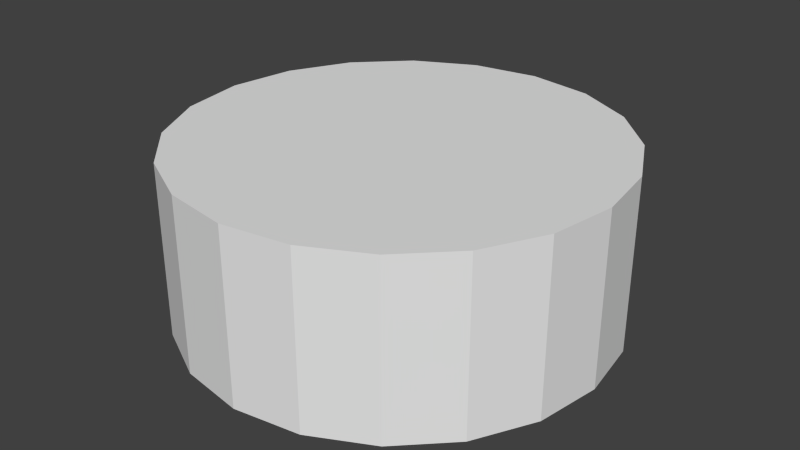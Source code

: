 # Source: token.blend  (saved by Blender 2.61.0; exported with 4.5.12 LTS)
import bpy
from mathutils import Matrix  # noqa: F401  (used for matrix-valued properties, if any)

bpy.ops.wm.read_factory_settings(use_empty=True)
scene = bpy.context.scene
scene.name = 'Scene'

# ---- collections
col_collection_1 = bpy.data.collections.new('Collection 1'); scene.collection.children.link(col_collection_1)

# ---- world
world_world = bpy.data.worlds.new('World'); scene.world = world_world
world_world.color = (0.05088, 0.05088, 0.05088)
world_world.use_sun_shadow = False
world_world.sun_shadow_jitter_overblur = 0.0
world_world.cycles.sampling_method = 'MANUAL'
world_world.cycles.sample_map_resolution = 256

# ---- meshes
me_cylinder_003 = bpy.data.meshes.new('Cylinder.003')
me_cylinder_003.from_pydata([(0.0, 1.0, -0.3997), (0.309, 0.9511, -0.3997), (0.5878, 0.809, -0.3997), (0.809, 0.5878, -0.3997), (0.9511, 0.309, -0.3997), (1.0, -4.371e-08, -0.3997), (0.9511, -0.309, -0.3997), (0.809, -0.5878, -0.3997), (0.5878, -0.809, -0.3997), (0.309, -0.9511, -0.3997), (-3.258e-07, -1.0, -0.3997), (-0.309, -0.9511, -0.3997), (-0.5878, -0.809, -0.3997), (-0.809, -0.5878, -0.3997), (-0.9511, -0.309, -0.3997), (-1.0, 9.656e-07, -0.3997), (-0.9511, 0.309, -0.3997), (-0.809, 0.5878, -0.3997), (-0.5878, 0.809, -0.3997), (-0.309, 0.9511, -0.3997), (1.605e-06, 1.0, 0.3997), (0.309, 0.9511, 0.3997), (0.5878, 0.809, 0.3997), (0.809, 0.5878, 0.3997), (0.9511, 0.309, 0.3997), (1.0, -2.245e-06, 0.3997), (0.9511, -0.309, 0.3997), (0.809, -0.5878, 0.3997), (0.5878, -0.809, 0.3997), (0.309, -0.9511, 0.3997), (-2.885e-06, -1.0, 0.3997), (-0.309, -0.9511, 0.3997), (-0.5878, -0.809, 0.3997), (-0.809, -0.5878, 0.3997), (-0.9511, -0.309, 0.3997), (-1.0, 3.525e-06, 0.3997), (-0.9511, 0.309, 0.3997), (-0.809, 0.5878, 0.3997), (-0.5878, 0.809, 0.3997), (-0.309, 0.9511, 0.3997), (0.0, 0.0, -0.3997), (0.0, 0.0, 0.3997)], [], [(40, 0, 1), (41, 21, 20), (40, 1, 2), (41, 22, 21), (40, 2, 3), (41, 23, 22), (40, 3, 4), (41, 24, 23), (40, 4, 5), (41, 25, 24), (40, 5, 6), (41, 26, 25), (40, 6, 7), (41, 27, 26), (40, 7, 8), (41, 28, 27), (40, 8, 9), (41, 29, 28), (40, 9, 10), (41, 30, 29), (40, 10, 11), (41, 31, 30), (40, 11, 12), (41, 32, 31), (40, 12, 13), (41, 33, 32), (40, 13, 14), (41, 34, 33), (40, 14, 15), (41, 35, 34), (40, 15, 16), (41, 36, 35), (40, 16, 17), (41, 37, 36), (40, 17, 18), (41, 38, 37), (40, 18, 19), (41, 39, 38), (19, 0, 40), (41, 20, 39), (0, 20, 21, 1), (1, 21, 22, 2), (2, 22, 23, 3), (3, 23, 24, 4), (4, 24, 25, 5), (5, 25, 26, 6), (6, 26, 27, 7), (7, 27, 28, 8), (8, 28, 29, 9), (9, 29, 30, 10), (10, 30, 31, 11), (11, 31, 32, 12), (12, 32, 33, 13), (13, 33, 34, 14), (14, 34, 35, 15), (15, 35, 36, 16), (16, 36, 37, 17), (17, 37, 38, 18), (18, 38, 39, 19), (20, 0, 19, 39)])
me_cylinder_003.use_remesh_preserve_volume = False
me_cylinder_003.use_remesh_preserve_attributes = False
me_cylinder_003.use_mirror_vertex_groups = False
me_cylinder_003.update()

# ---- objects
ob_cylinder = bpy.data.objects.new('Cylinder', me_cylinder_003)

# ---- transforms, parenting, visibility, modifiers, constraints
ob_cylinder.location = (0.0, 0.0, 0.0)
ob_cylinder.scale = (1.5, 1.5, 1.501)
ob_cylinder.lineart.crease_threshold = 0.0

# ---- collection membership
col_collection_1.objects.link(ob_cylinder)

# ---- scene / render settings (as saved in the file)
scene.frame_start = 1; scene.frame_end = 250; scene.frame_set(1)
scene.render.engine = 'BLENDER_EEVEE_NEXT'
scene.render.image_settings.color_mode = 'RGB'
scene.render.image_settings.compression = 90
scene.render.resolution_percentage = 50
scene.render.dither_intensity = 0.0
scene.render.bake_margin = 2
scene.render.bake_bias = 0.0
scene.cycles.use_denoising = False
scene.cycles.samples = 10
scene.cycles.sampling_pattern = 'TABULATED_SOBOL'
scene.cycles.light_sampling_threshold = 0.0
scene.cycles.use_adaptive_sampling = False
scene.cycles.use_light_tree = False
scene.cycles.blur_glossy = 0.0
scene.cycles.volume_bounces = 1
scene.cycles.pixel_filter_type = 'GAUSSIAN'
scene.cycles.sample_clamp_indirect = 0.0
scene.view_settings.view_transform = 'Standard'
bpy.context.view_layer.update()

# ---- added for rendering (the .blend has no active camera and no usable light): camera, sun
cam_auto = bpy.data.cameras.new('AutoCamera')
cam_auto.lens = 50.0
cam_auto.sensor_width = 36.0
cam_auto.clip_end = 1000.0
ob_auto_camera = bpy.data.objects.new('AutoCamera', cam_auto)
scene.collection.objects.link(ob_auto_camera)
ob_auto_camera.location = (4.07939, -4.89527, 3.26351)
ob_auto_camera.rotation_euler = (1.09748, -7.21219e-08, 0.694738)
scene.camera = ob_auto_camera
light_auto_sun = bpy.data.lights.new('AutoSun', 'SUN')
light_auto_sun.energy = 3.0
light_auto_sun.angle = 0.0523599
ob_auto_sun = bpy.data.objects.new('AutoSun', light_auto_sun)
scene.collection.objects.link(ob_auto_sun)
ob_auto_sun.rotation_euler = (0.872665, 0.174533, 0.523599)
bpy.context.view_layer.update()
